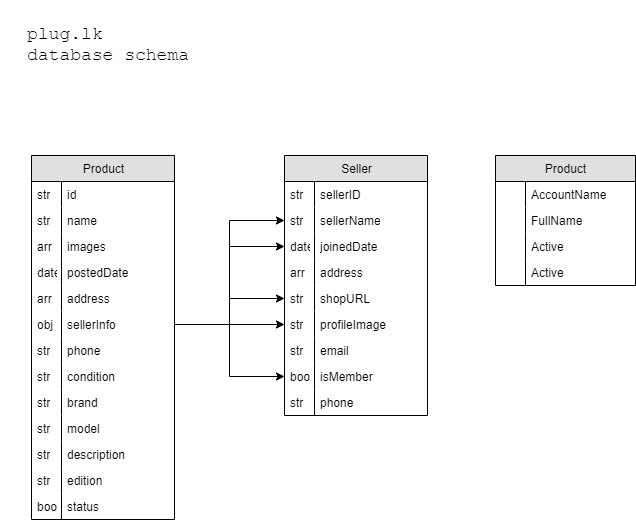

The diagram above was exported from draw.io. Its source (the exported page's mxGraphModel, read from the mxfile embedded in the PNG):
<mxGraphModel dx="868" dy="510" grid="0" gridSize="10" guides="1" tooltips="1" connect="1" arrows="1" fold="1" page="1" pageScale="1" pageWidth="826" pageHeight="1169" math="0" shadow="0">
  <root>
    <mxCell id="0" />
    <mxCell id="1" parent="0" />
    <mxCell id="2" value="Product" style="swimlane;html=1;fontStyle=0;childLayout=stackLayout;horizontal=1;startSize=26;fillColor=#e0e0e0;horizontalStack=0;resizeParent=1;resizeLast=0;collapsible=1;marginBottom=0;swimlaneFillColor=#ffffff;" parent="1" vertex="1">
      <mxGeometry x="31" y="156" width="143" height="364" as="geometry" />
    </mxCell>
    <mxCell id="14" value="id" style="shape=partialRectangle;top=0;left=0;right=0;bottom=0;html=1;align=left;verticalAlign=top;fillColor=none;spacingLeft=34;spacingRight=4;whiteSpace=wrap;overflow=hidden;rotatable=0;points=[[0,0.5],[1,0.5]];portConstraint=eastwest;dropTarget=0;" parent="2" vertex="1">
      <mxGeometry y="26" width="143" height="26" as="geometry" />
    </mxCell>
    <mxCell id="15" value="str" style="shape=partialRectangle;top=0;left=0;bottom=0;html=1;fillColor=none;align=left;verticalAlign=top;spacingLeft=4;spacingRight=4;whiteSpace=wrap;overflow=hidden;rotatable=0;points=[];portConstraint=eastwest;part=1;" parent="14" vertex="1" connectable="0">
      <mxGeometry width="30" height="26" as="geometry" />
    </mxCell>
    <mxCell id="10" value="name" style="shape=partialRectangle;top=0;left=0;right=0;bottom=0;html=1;align=left;verticalAlign=top;fillColor=none;spacingLeft=34;spacingRight=4;whiteSpace=wrap;overflow=hidden;rotatable=0;points=[[0,0.5],[1,0.5]];portConstraint=eastwest;dropTarget=0;" parent="2" vertex="1">
      <mxGeometry y="52" width="143" height="26" as="geometry" />
    </mxCell>
    <mxCell id="11" value="str" style="shape=partialRectangle;top=0;left=0;bottom=0;html=1;fillColor=none;align=left;verticalAlign=top;spacingLeft=4;spacingRight=4;whiteSpace=wrap;overflow=hidden;rotatable=0;points=[];portConstraint=eastwest;part=1;" parent="10" vertex="1" connectable="0">
      <mxGeometry width="30" height="26" as="geometry" />
    </mxCell>
    <mxCell id="HVpXqor_9pXL9MEWK1ia-69" value="images" style="shape=partialRectangle;top=0;left=0;right=0;bottom=0;html=1;align=left;verticalAlign=top;fillColor=none;spacingLeft=34;spacingRight=4;whiteSpace=wrap;overflow=hidden;rotatable=0;points=[[0,0.5],[1,0.5]];portConstraint=eastwest;dropTarget=0;" parent="2" vertex="1">
      <mxGeometry y="78" width="143" height="26" as="geometry" />
    </mxCell>
    <mxCell id="HVpXqor_9pXL9MEWK1ia-70" value="arr" style="shape=partialRectangle;top=0;left=0;bottom=0;html=1;fillColor=none;align=left;verticalAlign=top;spacingLeft=4;spacingRight=4;whiteSpace=wrap;overflow=hidden;rotatable=0;points=[];portConstraint=eastwest;part=1;" parent="HVpXqor_9pXL9MEWK1ia-69" vertex="1" connectable="0">
      <mxGeometry width="30" height="26" as="geometry" />
    </mxCell>
    <mxCell id="12" value="postedDate" style="shape=partialRectangle;top=0;left=0;right=0;bottom=0;html=1;align=left;verticalAlign=top;fillColor=none;spacingLeft=34;spacingRight=4;whiteSpace=wrap;overflow=hidden;rotatable=0;points=[[0,0.5],[1,0.5]];portConstraint=eastwest;dropTarget=0;" parent="2" vertex="1">
      <mxGeometry y="104" width="143" height="26" as="geometry" />
    </mxCell>
    <mxCell id="13" value="date" style="shape=partialRectangle;top=0;left=0;bottom=0;html=1;fillColor=none;align=left;verticalAlign=top;spacingLeft=4;spacingRight=4;whiteSpace=wrap;overflow=hidden;rotatable=0;points=[];portConstraint=eastwest;part=1;" parent="12" vertex="1" connectable="0">
      <mxGeometry width="30" height="26" as="geometry" />
    </mxCell>
    <mxCell id="HVpXqor_9pXL9MEWK1ia-41" value="address" style="shape=partialRectangle;top=0;left=0;right=0;bottom=0;html=1;align=left;verticalAlign=top;fillColor=none;spacingLeft=34;spacingRight=4;whiteSpace=wrap;overflow=hidden;rotatable=0;points=[[0,0.5],[1,0.5]];portConstraint=eastwest;dropTarget=0;" parent="2" vertex="1">
      <mxGeometry y="130" width="143" height="26" as="geometry" />
    </mxCell>
    <mxCell id="HVpXqor_9pXL9MEWK1ia-42" value="arr" style="shape=partialRectangle;top=0;left=0;bottom=0;html=1;fillColor=none;align=left;verticalAlign=top;spacingLeft=4;spacingRight=4;whiteSpace=wrap;overflow=hidden;rotatable=0;points=[];portConstraint=eastwest;part=1;" parent="HVpXqor_9pXL9MEWK1ia-41" vertex="1" connectable="0">
      <mxGeometry width="30" height="26" as="geometry" />
    </mxCell>
    <mxCell id="HVpXqor_9pXL9MEWK1ia-67" value="sellerInfo" style="shape=partialRectangle;top=0;left=0;right=0;bottom=0;html=1;align=left;verticalAlign=top;fillColor=none;spacingLeft=34;spacingRight=4;whiteSpace=wrap;overflow=hidden;rotatable=0;points=[[0,0.5],[1,0.5]];portConstraint=eastwest;dropTarget=0;" parent="2" vertex="1">
      <mxGeometry y="156" width="143" height="26" as="geometry" />
    </mxCell>
    <mxCell id="HVpXqor_9pXL9MEWK1ia-68" value="obj" style="shape=partialRectangle;top=0;left=0;bottom=0;html=1;fillColor=none;align=left;verticalAlign=top;spacingLeft=4;spacingRight=4;whiteSpace=wrap;overflow=hidden;rotatable=0;points=[];portConstraint=eastwest;part=1;" parent="HVpXqor_9pXL9MEWK1ia-67" vertex="1" connectable="0">
      <mxGeometry width="30" height="26" as="geometry" />
    </mxCell>
    <mxCell id="HVpXqor_9pXL9MEWK1ia-71" value="phone" style="shape=partialRectangle;top=0;left=0;right=0;bottom=0;html=1;align=left;verticalAlign=top;fillColor=none;spacingLeft=34;spacingRight=4;whiteSpace=wrap;overflow=hidden;rotatable=0;points=[[0,0.5],[1,0.5]];portConstraint=eastwest;dropTarget=0;" parent="2" vertex="1">
      <mxGeometry y="182" width="143" height="26" as="geometry" />
    </mxCell>
    <mxCell id="HVpXqor_9pXL9MEWK1ia-72" value="str" style="shape=partialRectangle;top=0;left=0;bottom=0;html=1;fillColor=none;align=left;verticalAlign=top;spacingLeft=4;spacingRight=4;whiteSpace=wrap;overflow=hidden;rotatable=0;points=[];portConstraint=eastwest;part=1;" parent="HVpXqor_9pXL9MEWK1ia-71" vertex="1" connectable="0">
      <mxGeometry width="30" height="26" as="geometry" />
    </mxCell>
    <mxCell id="HVpXqor_9pXL9MEWK1ia-100" value="condition&lt;span style=&quot;white-space: pre&quot;&gt;&#09;&lt;/span&gt;&lt;span style=&quot;white-space: pre&quot;&gt;&#09;&lt;/span&gt;" style="shape=partialRectangle;top=0;left=0;right=0;bottom=0;html=1;align=left;verticalAlign=top;fillColor=none;spacingLeft=34;spacingRight=4;whiteSpace=wrap;overflow=hidden;rotatable=0;points=[[0,0.5],[1,0.5]];portConstraint=eastwest;dropTarget=0;" parent="2" vertex="1">
      <mxGeometry y="208" width="143" height="26" as="geometry" />
    </mxCell>
    <mxCell id="HVpXqor_9pXL9MEWK1ia-101" value="str" style="shape=partialRectangle;top=0;left=0;bottom=0;html=1;fillColor=none;align=left;verticalAlign=top;spacingLeft=4;spacingRight=4;whiteSpace=wrap;overflow=hidden;rotatable=0;points=[];portConstraint=eastwest;part=1;" parent="HVpXqor_9pXL9MEWK1ia-100" vertex="1" connectable="0">
      <mxGeometry width="30" height="26" as="geometry" />
    </mxCell>
    <mxCell id="HVpXqor_9pXL9MEWK1ia-110" value="brand" style="shape=partialRectangle;top=0;left=0;right=0;bottom=0;html=1;align=left;verticalAlign=top;fillColor=none;spacingLeft=34;spacingRight=4;whiteSpace=wrap;overflow=hidden;rotatable=0;points=[[0,0.5],[1,0.5]];portConstraint=eastwest;dropTarget=0;" parent="2" vertex="1">
      <mxGeometry y="234" width="143" height="26" as="geometry" />
    </mxCell>
    <mxCell id="HVpXqor_9pXL9MEWK1ia-111" value="str" style="shape=partialRectangle;top=0;left=0;bottom=0;html=1;fillColor=none;align=left;verticalAlign=top;spacingLeft=4;spacingRight=4;whiteSpace=wrap;overflow=hidden;rotatable=0;points=[];portConstraint=eastwest;part=1;" parent="HVpXqor_9pXL9MEWK1ia-110" vertex="1" connectable="0">
      <mxGeometry width="30" height="26" as="geometry" />
    </mxCell>
    <mxCell id="HVpXqor_9pXL9MEWK1ia-102" value="model" style="shape=partialRectangle;top=0;left=0;right=0;bottom=0;html=1;align=left;verticalAlign=top;fillColor=none;spacingLeft=34;spacingRight=4;whiteSpace=wrap;overflow=hidden;rotatable=0;points=[[0,0.5],[1,0.5]];portConstraint=eastwest;dropTarget=0;" parent="2" vertex="1">
      <mxGeometry y="260" width="143" height="26" as="geometry" />
    </mxCell>
    <mxCell id="HVpXqor_9pXL9MEWK1ia-103" value="str" style="shape=partialRectangle;top=0;left=0;bottom=0;html=1;fillColor=none;align=left;verticalAlign=top;spacingLeft=4;spacingRight=4;whiteSpace=wrap;overflow=hidden;rotatable=0;points=[];portConstraint=eastwest;part=1;" parent="HVpXqor_9pXL9MEWK1ia-102" vertex="1" connectable="0">
      <mxGeometry width="30" height="26" as="geometry" />
    </mxCell>
    <mxCell id="HVpXqor_9pXL9MEWK1ia-104" value="description" style="shape=partialRectangle;top=0;left=0;right=0;bottom=0;html=1;align=left;verticalAlign=top;fillColor=none;spacingLeft=34;spacingRight=4;whiteSpace=wrap;overflow=hidden;rotatable=0;points=[[0,0.5],[1,0.5]];portConstraint=eastwest;dropTarget=0;" parent="2" vertex="1">
      <mxGeometry y="286" width="143" height="26" as="geometry" />
    </mxCell>
    <mxCell id="HVpXqor_9pXL9MEWK1ia-105" value="str" style="shape=partialRectangle;top=0;left=0;bottom=0;html=1;fillColor=none;align=left;verticalAlign=top;spacingLeft=4;spacingRight=4;whiteSpace=wrap;overflow=hidden;rotatable=0;points=[];portConstraint=eastwest;part=1;" parent="HVpXqor_9pXL9MEWK1ia-104" vertex="1" connectable="0">
      <mxGeometry width="30" height="26" as="geometry" />
    </mxCell>
    <mxCell id="HVpXqor_9pXL9MEWK1ia-106" value="edition" style="shape=partialRectangle;top=0;left=0;right=0;bottom=0;html=1;align=left;verticalAlign=top;fillColor=none;spacingLeft=34;spacingRight=4;whiteSpace=wrap;overflow=hidden;rotatable=0;points=[[0,0.5],[1,0.5]];portConstraint=eastwest;dropTarget=0;" parent="2" vertex="1">
      <mxGeometry y="312" width="143" height="26" as="geometry" />
    </mxCell>
    <mxCell id="HVpXqor_9pXL9MEWK1ia-107" value="str" style="shape=partialRectangle;top=0;left=0;bottom=0;html=1;fillColor=none;align=left;verticalAlign=top;spacingLeft=4;spacingRight=4;whiteSpace=wrap;overflow=hidden;rotatable=0;points=[];portConstraint=eastwest;part=1;" parent="HVpXqor_9pXL9MEWK1ia-106" vertex="1" connectable="0">
      <mxGeometry width="30" height="26" as="geometry" />
    </mxCell>
    <mxCell id="HVpXqor_9pXL9MEWK1ia-112" value="status" style="shape=partialRectangle;top=0;left=0;right=0;bottom=0;html=1;align=left;verticalAlign=top;fillColor=none;spacingLeft=34;spacingRight=4;whiteSpace=wrap;overflow=hidden;rotatable=0;points=[[0,0.5],[1,0.5]];portConstraint=eastwest;dropTarget=0;" parent="2" vertex="1">
      <mxGeometry y="338" width="143" height="26" as="geometry" />
    </mxCell>
    <mxCell id="HVpXqor_9pXL9MEWK1ia-113" value="boolean&lt;span style=&quot;white-space: pre&quot;&gt;&#09;&lt;/span&gt;" style="shape=partialRectangle;top=0;left=0;bottom=0;html=1;fillColor=none;align=left;verticalAlign=top;spacingLeft=4;spacingRight=4;whiteSpace=wrap;overflow=hidden;rotatable=0;points=[];portConstraint=eastwest;part=1;" parent="HVpXqor_9pXL9MEWK1ia-112" vertex="1" connectable="0">
      <mxGeometry width="30" height="26" as="geometry" />
    </mxCell>
    <mxCell id="HVpXqor_9pXL9MEWK1ia-46" value="&lt;pre style=&quot;text-align: left ; font-size: 18px&quot;&gt;&lt;span&gt;plug.lk&lt;br&gt;&lt;/span&gt;&lt;span&gt;database schema&lt;/span&gt;&lt;/pre&gt;" style="rounded=0;whiteSpace=wrap;html=1;dashed=1;strokeColor=none;" parent="1" vertex="1">
      <mxGeometry y="1" width="216" height="87" as="geometry" />
    </mxCell>
    <mxCell id="HVpXqor_9pXL9MEWK1ia-49" value="Product" style="swimlane;html=1;fontStyle=0;childLayout=stackLayout;horizontal=1;startSize=26;fillColor=#e0e0e0;horizontalStack=0;resizeParent=1;resizeLast=0;collapsible=1;marginBottom=0;swimlaneFillColor=#ffffff;" parent="1" vertex="1">
      <mxGeometry x="495" y="156" width="140" height="130" as="geometry" />
    </mxCell>
    <mxCell id="HVpXqor_9pXL9MEWK1ia-50" value="AccountName" style="shape=partialRectangle;top=0;left=0;right=0;bottom=0;html=1;align=left;verticalAlign=top;fillColor=none;spacingLeft=34;spacingRight=4;whiteSpace=wrap;overflow=hidden;rotatable=0;points=[[0,0.5],[1,0.5]];portConstraint=eastwest;dropTarget=0;" parent="HVpXqor_9pXL9MEWK1ia-49" vertex="1">
      <mxGeometry y="26" width="140" height="26" as="geometry" />
    </mxCell>
    <mxCell id="HVpXqor_9pXL9MEWK1ia-51" value="" style="shape=partialRectangle;top=0;left=0;bottom=0;html=1;fillColor=none;align=left;verticalAlign=top;spacingLeft=4;spacingRight=4;whiteSpace=wrap;overflow=hidden;rotatable=0;points=[];portConstraint=eastwest;part=1;" parent="HVpXqor_9pXL9MEWK1ia-50" vertex="1" connectable="0">
      <mxGeometry width="30" height="26" as="geometry" />
    </mxCell>
    <mxCell id="HVpXqor_9pXL9MEWK1ia-52" value="FullName" style="shape=partialRectangle;top=0;left=0;right=0;bottom=0;html=1;align=left;verticalAlign=top;fillColor=none;spacingLeft=34;spacingRight=4;whiteSpace=wrap;overflow=hidden;rotatable=0;points=[[0,0.5],[1,0.5]];portConstraint=eastwest;dropTarget=0;" parent="HVpXqor_9pXL9MEWK1ia-49" vertex="1">
      <mxGeometry y="52" width="140" height="26" as="geometry" />
    </mxCell>
    <mxCell id="HVpXqor_9pXL9MEWK1ia-53" value="" style="shape=partialRectangle;top=0;left=0;bottom=0;html=1;fillColor=none;align=left;verticalAlign=top;spacingLeft=4;spacingRight=4;whiteSpace=wrap;overflow=hidden;rotatable=0;points=[];portConstraint=eastwest;part=1;" parent="HVpXqor_9pXL9MEWK1ia-52" vertex="1" connectable="0">
      <mxGeometry width="30" height="26" as="geometry" />
    </mxCell>
    <mxCell id="HVpXqor_9pXL9MEWK1ia-54" value="Active" style="shape=partialRectangle;top=0;left=0;right=0;bottom=0;html=1;align=left;verticalAlign=top;fillColor=none;spacingLeft=34;spacingRight=4;whiteSpace=wrap;overflow=hidden;rotatable=0;points=[[0,0.5],[1,0.5]];portConstraint=eastwest;dropTarget=0;" parent="HVpXqor_9pXL9MEWK1ia-49" vertex="1">
      <mxGeometry y="78" width="140" height="26" as="geometry" />
    </mxCell>
    <mxCell id="HVpXqor_9pXL9MEWK1ia-55" value="" style="shape=partialRectangle;top=0;left=0;bottom=0;html=1;fillColor=none;align=left;verticalAlign=top;spacingLeft=4;spacingRight=4;whiteSpace=wrap;overflow=hidden;rotatable=0;points=[];portConstraint=eastwest;part=1;" parent="HVpXqor_9pXL9MEWK1ia-54" vertex="1" connectable="0">
      <mxGeometry width="30" height="26" as="geometry" />
    </mxCell>
    <mxCell id="HVpXqor_9pXL9MEWK1ia-56" value="Active" style="shape=partialRectangle;top=0;left=0;right=0;bottom=0;html=1;align=left;verticalAlign=top;fillColor=none;spacingLeft=34;spacingRight=4;whiteSpace=wrap;overflow=hidden;rotatable=0;points=[[0,0.5],[1,0.5]];portConstraint=eastwest;dropTarget=0;" parent="HVpXqor_9pXL9MEWK1ia-49" vertex="1">
      <mxGeometry y="104" width="140" height="26" as="geometry" />
    </mxCell>
    <mxCell id="HVpXqor_9pXL9MEWK1ia-57" value="" style="shape=partialRectangle;top=0;left=0;bottom=0;html=1;fillColor=none;align=left;verticalAlign=top;spacingLeft=4;spacingRight=4;whiteSpace=wrap;overflow=hidden;rotatable=0;points=[];portConstraint=eastwest;part=1;" parent="HVpXqor_9pXL9MEWK1ia-56" vertex="1" connectable="0">
      <mxGeometry width="30" height="26" as="geometry" />
    </mxCell>
    <mxCell id="HVpXqor_9pXL9MEWK1ia-74" value="Seller" style="swimlane;html=1;fontStyle=0;childLayout=stackLayout;horizontal=1;startSize=26;fillColor=#e0e0e0;horizontalStack=0;resizeParent=1;resizeLast=0;collapsible=1;marginBottom=0;swimlaneFillColor=#ffffff;" parent="1" vertex="1">
      <mxGeometry x="284" y="156" width="143" height="260" as="geometry" />
    </mxCell>
    <mxCell id="HVpXqor_9pXL9MEWK1ia-75" value="sellerID" style="shape=partialRectangle;top=0;left=0;right=0;bottom=0;html=1;align=left;verticalAlign=top;fillColor=none;spacingLeft=34;spacingRight=4;whiteSpace=wrap;overflow=hidden;rotatable=0;points=[[0,0.5],[1,0.5]];portConstraint=eastwest;dropTarget=0;" parent="HVpXqor_9pXL9MEWK1ia-74" vertex="1">
      <mxGeometry y="26" width="143" height="26" as="geometry" />
    </mxCell>
    <mxCell id="HVpXqor_9pXL9MEWK1ia-76" value="str" style="shape=partialRectangle;top=0;left=0;bottom=0;html=1;fillColor=none;align=left;verticalAlign=top;spacingLeft=4;spacingRight=4;whiteSpace=wrap;overflow=hidden;rotatable=0;points=[];portConstraint=eastwest;part=1;" parent="HVpXqor_9pXL9MEWK1ia-75" vertex="1" connectable="0">
      <mxGeometry width="30" height="26" as="geometry" />
    </mxCell>
    <mxCell id="HVpXqor_9pXL9MEWK1ia-77" value="sellerName" style="shape=partialRectangle;top=0;left=0;right=0;bottom=0;html=1;align=left;verticalAlign=top;fillColor=none;spacingLeft=34;spacingRight=4;whiteSpace=wrap;overflow=hidden;rotatable=0;points=[[0,0.5],[1,0.5]];portConstraint=eastwest;dropTarget=0;" parent="HVpXqor_9pXL9MEWK1ia-74" vertex="1">
      <mxGeometry y="52" width="143" height="26" as="geometry" />
    </mxCell>
    <mxCell id="HVpXqor_9pXL9MEWK1ia-78" value="str" style="shape=partialRectangle;top=0;left=0;bottom=0;html=1;fillColor=none;align=left;verticalAlign=top;spacingLeft=4;spacingRight=4;whiteSpace=wrap;overflow=hidden;rotatable=0;points=[];portConstraint=eastwest;part=1;" parent="HVpXqor_9pXL9MEWK1ia-77" vertex="1" connectable="0">
      <mxGeometry width="30" height="26" as="geometry" />
    </mxCell>
    <mxCell id="HVpXqor_9pXL9MEWK1ia-79" value="joinedDate" style="shape=partialRectangle;top=0;left=0;right=0;bottom=0;html=1;align=left;verticalAlign=top;fillColor=none;spacingLeft=34;spacingRight=4;whiteSpace=wrap;overflow=hidden;rotatable=0;points=[[0,0.5],[1,0.5]];portConstraint=eastwest;dropTarget=0;" parent="HVpXqor_9pXL9MEWK1ia-74" vertex="1">
      <mxGeometry y="78" width="143" height="26" as="geometry" />
    </mxCell>
    <mxCell id="HVpXqor_9pXL9MEWK1ia-80" value="date" style="shape=partialRectangle;top=0;left=0;bottom=0;html=1;fillColor=none;align=left;verticalAlign=top;spacingLeft=4;spacingRight=4;whiteSpace=wrap;overflow=hidden;rotatable=0;points=[];portConstraint=eastwest;part=1;" parent="HVpXqor_9pXL9MEWK1ia-79" vertex="1" connectable="0">
      <mxGeometry width="30" height="26" as="geometry" />
    </mxCell>
    <mxCell id="HVpXqor_9pXL9MEWK1ia-81" value="address" style="shape=partialRectangle;top=0;left=0;right=0;bottom=0;html=1;align=left;verticalAlign=top;fillColor=none;spacingLeft=34;spacingRight=4;whiteSpace=wrap;overflow=hidden;rotatable=0;points=[[0,0.5],[1,0.5]];portConstraint=eastwest;dropTarget=0;" parent="HVpXqor_9pXL9MEWK1ia-74" vertex="1">
      <mxGeometry y="104" width="143" height="26" as="geometry" />
    </mxCell>
    <mxCell id="HVpXqor_9pXL9MEWK1ia-82" value="arr" style="shape=partialRectangle;top=0;left=0;bottom=0;html=1;fillColor=none;align=left;verticalAlign=top;spacingLeft=4;spacingRight=4;whiteSpace=wrap;overflow=hidden;rotatable=0;points=[];portConstraint=eastwest;part=1;" parent="HVpXqor_9pXL9MEWK1ia-81" vertex="1" connectable="0">
      <mxGeometry width="30" height="26" as="geometry" />
    </mxCell>
    <mxCell id="HVpXqor_9pXL9MEWK1ia-83" value="shopURL" style="shape=partialRectangle;top=0;left=0;right=0;bottom=0;html=1;align=left;verticalAlign=top;fillColor=none;spacingLeft=34;spacingRight=4;whiteSpace=wrap;overflow=hidden;rotatable=0;points=[[0,0.5],[1,0.5]];portConstraint=eastwest;dropTarget=0;" parent="HVpXqor_9pXL9MEWK1ia-74" vertex="1">
      <mxGeometry y="130" width="143" height="26" as="geometry" />
    </mxCell>
    <mxCell id="HVpXqor_9pXL9MEWK1ia-84" value="str" style="shape=partialRectangle;top=0;left=0;bottom=0;html=1;fillColor=none;align=left;verticalAlign=top;spacingLeft=4;spacingRight=4;whiteSpace=wrap;overflow=hidden;rotatable=0;points=[];portConstraint=eastwest;part=1;" parent="HVpXqor_9pXL9MEWK1ia-83" vertex="1" connectable="0">
      <mxGeometry width="30" height="26" as="geometry" />
    </mxCell>
    <mxCell id="HVpXqor_9pXL9MEWK1ia-85" value="profileImage" style="shape=partialRectangle;top=0;left=0;right=0;bottom=0;html=1;align=left;verticalAlign=top;fillColor=none;spacingLeft=34;spacingRight=4;whiteSpace=wrap;overflow=hidden;rotatable=0;points=[[0,0.5],[1,0.5]];portConstraint=eastwest;dropTarget=0;" parent="HVpXqor_9pXL9MEWK1ia-74" vertex="1">
      <mxGeometry y="156" width="143" height="26" as="geometry" />
    </mxCell>
    <mxCell id="HVpXqor_9pXL9MEWK1ia-86" value="str" style="shape=partialRectangle;top=0;left=0;bottom=0;html=1;fillColor=none;align=left;verticalAlign=top;spacingLeft=4;spacingRight=4;whiteSpace=wrap;overflow=hidden;rotatable=0;points=[];portConstraint=eastwest;part=1;" parent="HVpXqor_9pXL9MEWK1ia-85" vertex="1" connectable="0">
      <mxGeometry width="30" height="26" as="geometry" />
    </mxCell>
    <mxCell id="HVpXqor_9pXL9MEWK1ia-87" value="email" style="shape=partialRectangle;top=0;left=0;right=0;bottom=0;html=1;align=left;verticalAlign=top;fillColor=none;spacingLeft=34;spacingRight=4;whiteSpace=wrap;overflow=hidden;rotatable=0;points=[[0,0.5],[1,0.5]];portConstraint=eastwest;dropTarget=0;" parent="HVpXqor_9pXL9MEWK1ia-74" vertex="1">
      <mxGeometry y="182" width="143" height="26" as="geometry" />
    </mxCell>
    <mxCell id="HVpXqor_9pXL9MEWK1ia-88" value="str" style="shape=partialRectangle;top=0;left=0;bottom=0;html=1;fillColor=none;align=left;verticalAlign=top;spacingLeft=4;spacingRight=4;whiteSpace=wrap;overflow=hidden;rotatable=0;points=[];portConstraint=eastwest;part=1;" parent="HVpXqor_9pXL9MEWK1ia-87" vertex="1" connectable="0">
      <mxGeometry width="30" height="26" as="geometry" />
    </mxCell>
    <mxCell id="HVpXqor_9pXL9MEWK1ia-92" value="isMember" style="shape=partialRectangle;top=0;left=0;right=0;bottom=0;html=1;align=left;verticalAlign=top;fillColor=none;spacingLeft=34;spacingRight=4;whiteSpace=wrap;overflow=hidden;rotatable=0;points=[[0,0.5],[1,0.5]];portConstraint=eastwest;dropTarget=0;" parent="HVpXqor_9pXL9MEWK1ia-74" vertex="1">
      <mxGeometry y="208" width="143" height="26" as="geometry" />
    </mxCell>
    <mxCell id="HVpXqor_9pXL9MEWK1ia-93" value="boolean" style="shape=partialRectangle;top=0;left=0;bottom=0;html=1;fillColor=none;align=left;verticalAlign=top;spacingLeft=4;spacingRight=4;whiteSpace=wrap;overflow=hidden;rotatable=0;points=[];portConstraint=eastwest;part=1;" parent="HVpXqor_9pXL9MEWK1ia-92" vertex="1" connectable="0">
      <mxGeometry width="30" height="26" as="geometry" />
    </mxCell>
    <mxCell id="HVpXqor_9pXL9MEWK1ia-98" value="phone" style="shape=partialRectangle;top=0;left=0;right=0;bottom=0;html=1;align=left;verticalAlign=top;fillColor=none;spacingLeft=34;spacingRight=4;whiteSpace=wrap;overflow=hidden;rotatable=0;points=[[0,0.5],[1,0.5]];portConstraint=eastwest;dropTarget=0;" parent="HVpXqor_9pXL9MEWK1ia-74" vertex="1">
      <mxGeometry y="234" width="143" height="26" as="geometry" />
    </mxCell>
    <mxCell id="HVpXqor_9pXL9MEWK1ia-99" value="str" style="shape=partialRectangle;top=0;left=0;bottom=0;html=1;fillColor=none;align=left;verticalAlign=top;spacingLeft=4;spacingRight=4;whiteSpace=wrap;overflow=hidden;rotatable=0;points=[];portConstraint=eastwest;part=1;" parent="HVpXqor_9pXL9MEWK1ia-98" vertex="1" connectable="0">
      <mxGeometry width="30" height="26" as="geometry" />
    </mxCell>
    <mxCell id="SGz6mEQSBvNyvhfF1kow-16" style="edgeStyle=orthogonalEdgeStyle;rounded=0;orthogonalLoop=1;jettySize=auto;html=1;exitX=1;exitY=0.5;exitDx=0;exitDy=0;startArrow=none;startFill=0;endArrow=classic;endFill=1;entryX=0;entryY=0.5;entryDx=0;entryDy=0;" edge="1" parent="1" source="HVpXqor_9pXL9MEWK1ia-67" target="HVpXqor_9pXL9MEWK1ia-77">
      <mxGeometry relative="1" as="geometry">
        <mxPoint x="261" y="213" as="targetPoint" />
      </mxGeometry>
    </mxCell>
    <mxCell id="SGz6mEQSBvNyvhfF1kow-17" style="edgeStyle=orthogonalEdgeStyle;rounded=0;orthogonalLoop=1;jettySize=auto;html=1;exitX=1;exitY=0.5;exitDx=0;exitDy=0;entryX=0;entryY=0.5;entryDx=0;entryDy=0;startArrow=none;startFill=0;endArrow=classic;endFill=1;" edge="1" parent="1" source="HVpXqor_9pXL9MEWK1ia-67" target="HVpXqor_9pXL9MEWK1ia-79">
      <mxGeometry relative="1" as="geometry" />
    </mxCell>
    <mxCell id="SGz6mEQSBvNyvhfF1kow-18" style="edgeStyle=orthogonalEdgeStyle;rounded=0;orthogonalLoop=1;jettySize=auto;html=1;exitX=1;exitY=0.5;exitDx=0;exitDy=0;entryX=0;entryY=0.5;entryDx=0;entryDy=0;startArrow=none;startFill=0;endArrow=classic;endFill=1;" edge="1" parent="1" source="HVpXqor_9pXL9MEWK1ia-67" target="HVpXqor_9pXL9MEWK1ia-83">
      <mxGeometry relative="1" as="geometry" />
    </mxCell>
    <mxCell id="SGz6mEQSBvNyvhfF1kow-21" style="edgeStyle=orthogonalEdgeStyle;rounded=0;orthogonalLoop=1;jettySize=auto;html=1;exitX=1;exitY=0.5;exitDx=0;exitDy=0;entryX=0;entryY=0.5;entryDx=0;entryDy=0;startArrow=none;startFill=0;endArrow=classic;endFill=1;" edge="1" parent="1" source="HVpXqor_9pXL9MEWK1ia-67" target="HVpXqor_9pXL9MEWK1ia-85">
      <mxGeometry relative="1" as="geometry" />
    </mxCell>
    <mxCell id="SGz6mEQSBvNyvhfF1kow-22" style="edgeStyle=orthogonalEdgeStyle;rounded=0;orthogonalLoop=1;jettySize=auto;html=1;exitX=1;exitY=0.5;exitDx=0;exitDy=0;entryX=0;entryY=0.5;entryDx=0;entryDy=0;startArrow=none;startFill=0;endArrow=classic;endFill=1;" edge="1" parent="1" source="HVpXqor_9pXL9MEWK1ia-67" target="HVpXqor_9pXL9MEWK1ia-92">
      <mxGeometry relative="1" as="geometry" />
    </mxCell>
  </root>
</mxGraphModel>